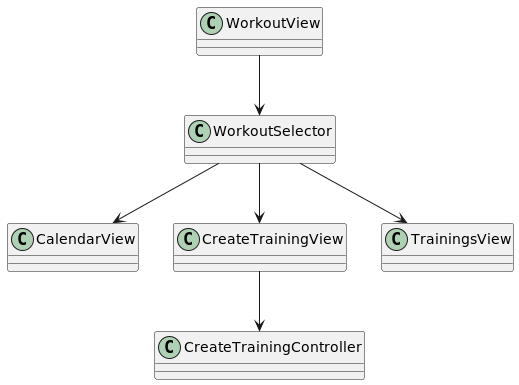

The diagram above was rendered by PlantUML. Its source (embedded in the PNG):
@startuml
class WorkoutView
class WorkoutSelector
class CalendarView
class CreateTrainingView
class TrainingsView
class CreateTrainingController

WorkoutView --> WorkoutSelector
WorkoutSelector --> CalendarView
WorkoutSelector --> CreateTrainingView
WorkoutSelector --> TrainingsView
CreateTrainingView --> CreateTrainingController
@enduml